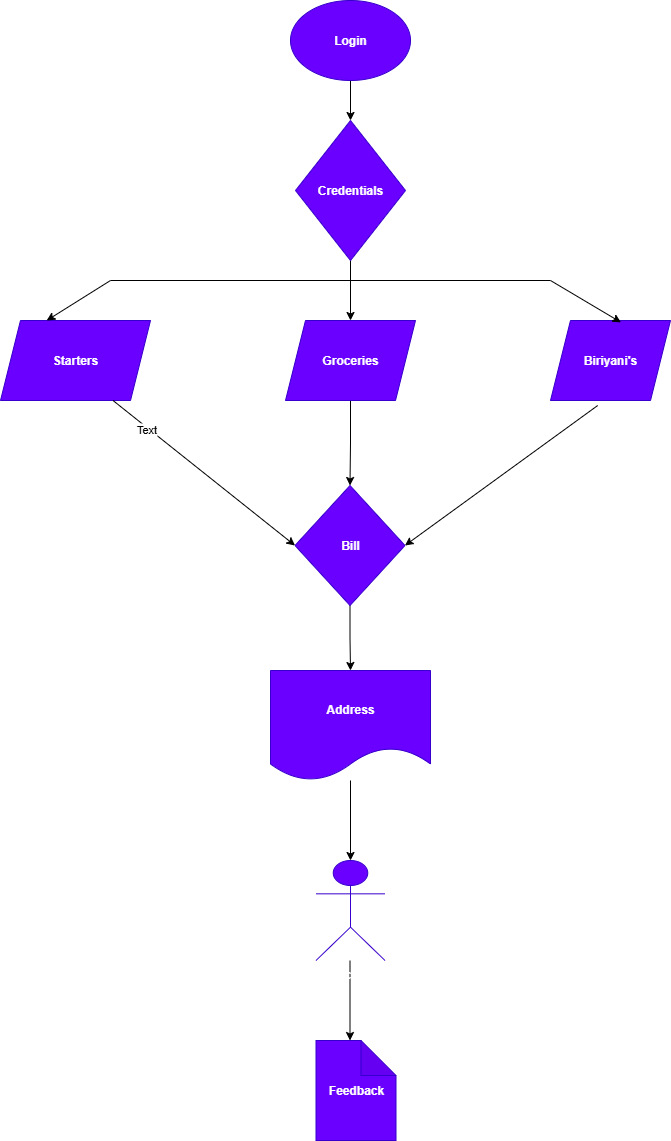

The diagram above was exported from draw.io. Its source (the exported page's mxGraphModel, read from the mxfile embedded in the PNG):
<mxGraphModel dx="1042" dy="510" grid="1" gridSize="10" guides="1" tooltips="1" connect="1" arrows="1" fold="1" page="1" pageScale="1" pageWidth="827" pageHeight="1169" math="0" shadow="0">
  <root>
    <mxCell id="0" />
    <mxCell id="1" parent="0" />
    <mxCell id="Bbhk_WKJc9IgIeMTpxin-12" value="" style="edgeStyle=orthogonalEdgeStyle;rounded=0;orthogonalLoop=1;jettySize=auto;html=1;" edge="1" parent="1" source="Bbhk_WKJc9IgIeMTpxin-1" target="Bbhk_WKJc9IgIeMTpxin-2">
      <mxGeometry relative="1" as="geometry" />
    </mxCell>
    <mxCell id="Bbhk_WKJc9IgIeMTpxin-1" value="Login" style="ellipse;whiteSpace=wrap;html=1;fillColor=#6a00ff;fontColor=#ffffff;strokeColor=#3700CC;fontStyle=1" vertex="1" parent="1">
      <mxGeometry x="340" y="40" width="120" height="80" as="geometry" />
    </mxCell>
    <mxCell id="Bbhk_WKJc9IgIeMTpxin-13" value="" style="edgeStyle=orthogonalEdgeStyle;rounded=0;orthogonalLoop=1;jettySize=auto;html=1;" edge="1" parent="1" source="Bbhk_WKJc9IgIeMTpxin-2" target="Bbhk_WKJc9IgIeMTpxin-5">
      <mxGeometry relative="1" as="geometry" />
    </mxCell>
    <mxCell id="Bbhk_WKJc9IgIeMTpxin-2" value="Credentials" style="rhombus;whiteSpace=wrap;html=1;fontStyle=1;fillColor=#6a00ff;fontColor=#ffffff;strokeColor=#3700CC;" vertex="1" parent="1">
      <mxGeometry x="345" y="160" width="110" height="140" as="geometry" />
    </mxCell>
    <mxCell id="Bbhk_WKJc9IgIeMTpxin-3" value="Starters" style="shape=parallelogram;perimeter=parallelogramPerimeter;whiteSpace=wrap;html=1;fixedSize=1;fillColor=#6a00ff;fontColor=#ffffff;strokeColor=#3700CC;fontStyle=1" vertex="1" parent="1">
      <mxGeometry x="50" y="360" width="150" height="80" as="geometry" />
    </mxCell>
    <mxCell id="Bbhk_WKJc9IgIeMTpxin-4" value="Biriyani's" style="shape=parallelogram;perimeter=parallelogramPerimeter;whiteSpace=wrap;html=1;fixedSize=1;fillColor=#6a00ff;fontColor=#ffffff;strokeColor=#3700CC;fontStyle=1" vertex="1" parent="1">
      <mxGeometry x="600" y="360" width="120" height="80" as="geometry" />
    </mxCell>
    <mxCell id="Bbhk_WKJc9IgIeMTpxin-14" value="" style="edgeStyle=orthogonalEdgeStyle;rounded=0;orthogonalLoop=1;jettySize=auto;html=1;" edge="1" parent="1" source="Bbhk_WKJc9IgIeMTpxin-5" target="Bbhk_WKJc9IgIeMTpxin-7">
      <mxGeometry relative="1" as="geometry" />
    </mxCell>
    <mxCell id="Bbhk_WKJc9IgIeMTpxin-5" value="Groceries" style="shape=parallelogram;perimeter=parallelogramPerimeter;whiteSpace=wrap;html=1;fixedSize=1;fillColor=#6a00ff;fontColor=#ffffff;strokeColor=#3700CC;fontStyle=1" vertex="1" parent="1">
      <mxGeometry x="335" y="360" width="130" height="80" as="geometry" />
    </mxCell>
    <mxCell id="Bbhk_WKJc9IgIeMTpxin-15" value="" style="edgeStyle=orthogonalEdgeStyle;rounded=0;orthogonalLoop=1;jettySize=auto;html=1;" edge="1" parent="1" source="Bbhk_WKJc9IgIeMTpxin-7" target="Bbhk_WKJc9IgIeMTpxin-8">
      <mxGeometry relative="1" as="geometry" />
    </mxCell>
    <mxCell id="Bbhk_WKJc9IgIeMTpxin-7" value="Bill" style="rhombus;whiteSpace=wrap;html=1;fillColor=#6a00ff;fontColor=#ffffff;strokeColor=#3700CC;fontStyle=1" vertex="1" parent="1">
      <mxGeometry x="344.5" y="525" width="110" height="120" as="geometry" />
    </mxCell>
    <mxCell id="Bbhk_WKJc9IgIeMTpxin-16" value="" style="edgeStyle=orthogonalEdgeStyle;rounded=0;orthogonalLoop=1;jettySize=auto;html=1;" edge="1" parent="1" source="Bbhk_WKJc9IgIeMTpxin-8" target="Bbhk_WKJc9IgIeMTpxin-9">
      <mxGeometry relative="1" as="geometry" />
    </mxCell>
    <mxCell id="Bbhk_WKJc9IgIeMTpxin-8" value="Address" style="shape=document;whiteSpace=wrap;html=1;boundedLbl=1;fillColor=#6a00ff;fontColor=#ffffff;strokeColor=#3700CC;fontStyle=1" vertex="1" parent="1">
      <mxGeometry x="320" y="710" width="160" height="110" as="geometry" />
    </mxCell>
    <mxCell id="Bbhk_WKJc9IgIeMTpxin-17" value="" style="edgeStyle=orthogonalEdgeStyle;rounded=0;orthogonalLoop=1;jettySize=auto;html=1;" edge="1" parent="1" source="Bbhk_WKJc9IgIeMTpxin-9">
      <mxGeometry relative="1" as="geometry">
        <mxPoint x="399.5" y="1080" as="targetPoint" />
      </mxGeometry>
    </mxCell>
    <mxCell id="Bbhk_WKJc9IgIeMTpxin-9" value="Actor" style="shape=umlActor;verticalLabelPosition=bottom;verticalAlign=top;html=1;outlineConnect=0;fillColor=#6a00ff;fontColor=#ffffff;strokeColor=#3700CC;" vertex="1" parent="1">
      <mxGeometry x="365.5" y="900" width="69" height="100" as="geometry" />
    </mxCell>
    <mxCell id="Bbhk_WKJc9IgIeMTpxin-18" value="" style="endArrow=classic;html=1;rounded=0;entryX=0;entryY=0.5;entryDx=0;entryDy=0;exitX=0.75;exitY=1;exitDx=0;exitDy=0;" edge="1" parent="1" source="Bbhk_WKJc9IgIeMTpxin-3" target="Bbhk_WKJc9IgIeMTpxin-7">
      <mxGeometry width="50" height="50" relative="1" as="geometry">
        <mxPoint x="180" y="440" as="sourcePoint" />
        <mxPoint x="180" y="803.2000122070312" as="targetPoint" />
      </mxGeometry>
    </mxCell>
    <mxCell id="Bbhk_WKJc9IgIeMTpxin-25" value="Text" style="edgeLabel;html=1;align=center;verticalAlign=middle;resizable=0;points=[];" vertex="1" connectable="0" parent="Bbhk_WKJc9IgIeMTpxin-18">
      <mxGeometry x="-0.6253" y="-2" relative="1" as="geometry">
        <mxPoint as="offset" />
      </mxGeometry>
    </mxCell>
    <mxCell id="Bbhk_WKJc9IgIeMTpxin-19" value="" style="endArrow=classic;html=1;rounded=0;exitX=0.393;exitY=1.063;exitDx=0;exitDy=0;entryX=1;entryY=0.5;entryDx=0;entryDy=0;exitPerimeter=0;" edge="1" parent="1" source="Bbhk_WKJc9IgIeMTpxin-4" target="Bbhk_WKJc9IgIeMTpxin-7">
      <mxGeometry width="50" height="50" relative="1" as="geometry">
        <mxPoint x="410" y="210" as="sourcePoint" />
        <mxPoint x="460" y="160" as="targetPoint" />
      </mxGeometry>
    </mxCell>
    <mxCell id="Bbhk_WKJc9IgIeMTpxin-20" value="Feedback" style="shape=note;whiteSpace=wrap;html=1;backgroundOutline=1;darkOpacity=0.05;size=35;fillColor=#6a00ff;fontColor=#ffffff;strokeColor=#3700CC;fontStyle=1" vertex="1" parent="1">
      <mxGeometry x="365.5" y="1080" width="80" height="100" as="geometry" />
    </mxCell>
    <mxCell id="Bbhk_WKJc9IgIeMTpxin-22" value="" style="endArrow=none;html=1;rounded=0;" edge="1" parent="1">
      <mxGeometry width="50" height="50" relative="1" as="geometry">
        <mxPoint x="160" y="320" as="sourcePoint" />
        <mxPoint x="600" y="320" as="targetPoint" />
        <Array as="points">
          <mxPoint x="400" y="320" />
        </Array>
      </mxGeometry>
    </mxCell>
    <mxCell id="Bbhk_WKJc9IgIeMTpxin-23" value="" style="endArrow=classic;html=1;rounded=0;entryX=0.587;entryY=0.023;entryDx=0;entryDy=0;entryPerimeter=0;" edge="1" parent="1" target="Bbhk_WKJc9IgIeMTpxin-4">
      <mxGeometry width="50" height="50" relative="1" as="geometry">
        <mxPoint x="600" y="320" as="sourcePoint" />
        <mxPoint x="520" y="480" as="targetPoint" />
      </mxGeometry>
    </mxCell>
    <mxCell id="Bbhk_WKJc9IgIeMTpxin-24" value="" style="endArrow=classic;html=1;rounded=0;entryX=0.308;entryY=0;entryDx=0;entryDy=0;entryPerimeter=0;" edge="1" parent="1" target="Bbhk_WKJc9IgIeMTpxin-3">
      <mxGeometry width="50" height="50" relative="1" as="geometry">
        <mxPoint x="160" y="320" as="sourcePoint" />
        <mxPoint x="520" y="480" as="targetPoint" />
      </mxGeometry>
    </mxCell>
  </root>
</mxGraphModel>